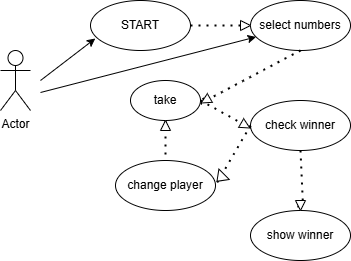

The diagram above was exported from draw.io. Its source (the exported page's mxGraphModel, read from the mxfile embedded in the PNG):
<mxGraphModel dx="1042" dy="626" grid="1" gridSize="10" guides="1" tooltips="1" connect="1" arrows="1" fold="1" page="1" pageScale="1" pageWidth="827" pageHeight="1169" math="0" shadow="0">
  <root>
    <mxCell id="0" />
    <mxCell id="1" parent="0" />
    <mxCell id="ZdTG7pfD3jFgXzGjoV-T-4" value="Actor" style="shape=umlActor;verticalLabelPosition=bottom;verticalAlign=top;html=1;outlineConnect=0;" vertex="1" parent="1">
      <mxGeometry x="20" y="260" width="30" height="60" as="geometry" />
    </mxCell>
    <mxCell id="ZdTG7pfD3jFgXzGjoV-T-5" value="START" style="ellipse;whiteSpace=wrap;html=1;rounded=1;shadow=0;strokeWidth=1;comic=1;" vertex="1" parent="1">
      <mxGeometry x="110" y="210" width="100" height="50" as="geometry" />
    </mxCell>
    <mxCell id="ZdTG7pfD3jFgXzGjoV-T-6" value="select numbers" style="ellipse;whiteSpace=wrap;html=1;rounded=1;shadow=0;strokeWidth=1;comic=1;" vertex="1" parent="1">
      <mxGeometry x="270" y="210" width="100" height="50" as="geometry" />
    </mxCell>
    <mxCell id="ZdTG7pfD3jFgXzGjoV-T-7" value="" style="endArrow=classic;html=1;rounded=0;entryX=0.048;entryY=0.76;entryDx=0;entryDy=0;entryPerimeter=0;" edge="1" parent="1" target="ZdTG7pfD3jFgXzGjoV-T-5">
      <mxGeometry width="50" height="50" relative="1" as="geometry">
        <mxPoint x="60" y="290" as="sourcePoint" />
        <mxPoint x="110" y="250" as="targetPoint" />
      </mxGeometry>
    </mxCell>
    <mxCell id="ZdTG7pfD3jFgXzGjoV-T-8" value="" style="endArrow=none;dashed=1;html=1;dashPattern=1 3;strokeWidth=2;rounded=0;entryX=0;entryY=0.5;entryDx=0;entryDy=0;exitX=1;exitY=0.5;exitDx=0;exitDy=0;" edge="1" parent="1" source="ZdTG7pfD3jFgXzGjoV-T-27" target="ZdTG7pfD3jFgXzGjoV-T-6">
      <mxGeometry width="50" height="50" relative="1" as="geometry">
        <mxPoint x="210" y="240" as="sourcePoint" />
        <mxPoint x="260" y="190" as="targetPoint" />
      </mxGeometry>
    </mxCell>
    <mxCell id="ZdTG7pfD3jFgXzGjoV-T-9" value="" style="endArrow=classic;html=1;rounded=0;" edge="1" parent="1" target="ZdTG7pfD3jFgXzGjoV-T-6">
      <mxGeometry width="50" height="50" relative="1" as="geometry">
        <mxPoint x="60" y="302" as="sourcePoint" />
        <mxPoint x="115" y="260" as="targetPoint" />
      </mxGeometry>
    </mxCell>
    <mxCell id="ZdTG7pfD3jFgXzGjoV-T-10" value="take" style="ellipse;whiteSpace=wrap;html=1;rounded=1;shadow=0;strokeWidth=1;comic=1;" vertex="1" parent="1">
      <mxGeometry x="150" y="290" width="70" height="40" as="geometry" />
    </mxCell>
    <mxCell id="ZdTG7pfD3jFgXzGjoV-T-11" value="check winner" style="ellipse;whiteSpace=wrap;html=1;rounded=1;shadow=0;strokeWidth=1;comic=1;" vertex="1" parent="1">
      <mxGeometry x="270" y="310" width="100" height="50" as="geometry" />
    </mxCell>
    <mxCell id="ZdTG7pfD3jFgXzGjoV-T-12" value="show winner" style="ellipse;whiteSpace=wrap;html=1;rounded=1;shadow=0;strokeWidth=1;comic=1;" vertex="1" parent="1">
      <mxGeometry x="270" y="420" width="100" height="50" as="geometry" />
    </mxCell>
    <mxCell id="ZdTG7pfD3jFgXzGjoV-T-13" value="change player" style="ellipse;whiteSpace=wrap;html=1;rounded=1;shadow=0;strokeWidth=1;comic=1;" vertex="1" parent="1">
      <mxGeometry x="135" y="370" width="100" height="50" as="geometry" />
    </mxCell>
    <mxCell id="ZdTG7pfD3jFgXzGjoV-T-14" value="" style="endArrow=none;dashed=1;html=1;dashPattern=1 3;strokeWidth=2;rounded=0;exitX=0.5;exitY=1;exitDx=0;exitDy=0;entryX=1;entryY=0.5;entryDx=0;entryDy=0;" edge="1" parent="1" source="ZdTG7pfD3jFgXzGjoV-T-29" target="ZdTG7pfD3jFgXzGjoV-T-10">
      <mxGeometry width="50" height="50" relative="1" as="geometry">
        <mxPoint x="390" y="450" as="sourcePoint" />
        <mxPoint x="440" y="400" as="targetPoint" />
      </mxGeometry>
    </mxCell>
    <mxCell id="ZdTG7pfD3jFgXzGjoV-T-15" value="" style="endArrow=none;dashed=1;html=1;dashPattern=1 3;strokeWidth=2;rounded=0;exitX=0.5;exitY=1;exitDx=0;exitDy=0;entryX=0.5;entryY=0;entryDx=0;entryDy=0;" edge="1" parent="1" source="ZdTG7pfD3jFgXzGjoV-T-25">
      <mxGeometry width="50" height="50" relative="1" as="geometry">
        <mxPoint x="319.5" y="370" as="sourcePoint" />
        <mxPoint x="319.5" y="420" as="targetPoint" />
      </mxGeometry>
    </mxCell>
    <mxCell id="ZdTG7pfD3jFgXzGjoV-T-16" value="" style="endArrow=none;dashed=1;html=1;dashPattern=1 3;strokeWidth=2;rounded=0;exitX=1;exitY=0.5;exitDx=0;exitDy=0;entryX=0;entryY=0.5;entryDx=0;entryDy=0;" edge="1" parent="1" source="ZdTG7pfD3jFgXzGjoV-T-31" target="ZdTG7pfD3jFgXzGjoV-T-11">
      <mxGeometry width="50" height="50" relative="1" as="geometry">
        <mxPoint x="250" y="300" as="sourcePoint" />
        <mxPoint x="250" y="350" as="targetPoint" />
      </mxGeometry>
    </mxCell>
    <mxCell id="ZdTG7pfD3jFgXzGjoV-T-17" value="" style="endArrow=none;dashed=1;html=1;dashPattern=1 3;strokeWidth=2;rounded=0;exitX=0;exitY=0.5;exitDx=0;exitDy=0;entryX=1;entryY=0.5;entryDx=0;entryDy=0;" edge="1" parent="1" source="ZdTG7pfD3jFgXzGjoV-T-11" target="ZdTG7pfD3jFgXzGjoV-T-13">
      <mxGeometry width="50" height="50" relative="1" as="geometry">
        <mxPoint x="250" y="350" as="sourcePoint" />
        <mxPoint x="250" y="400" as="targetPoint" />
      </mxGeometry>
    </mxCell>
    <mxCell id="ZdTG7pfD3jFgXzGjoV-T-19" value="" style="endArrow=none;dashed=1;html=1;dashPattern=1 3;strokeWidth=2;rounded=0;exitX=0.5;exitY=1;exitDx=0;exitDy=0;entryX=0.5;entryY=0;entryDx=0;entryDy=0;" edge="1" parent="1" source="ZdTG7pfD3jFgXzGjoV-T-10" target="ZdTG7pfD3jFgXzGjoV-T-13">
      <mxGeometry width="50" height="50" relative="1" as="geometry">
        <mxPoint x="260" y="400" as="sourcePoint" />
        <mxPoint x="260" y="450" as="targetPoint" />
      </mxGeometry>
    </mxCell>
    <mxCell id="ZdTG7pfD3jFgXzGjoV-T-20" value="" style="triangle;whiteSpace=wrap;html=1;rotation=-90;" vertex="1" parent="1">
      <mxGeometry x="180" y="330" width="10" height="10" as="geometry" />
    </mxCell>
    <mxCell id="ZdTG7pfD3jFgXzGjoV-T-21" value="" style="triangle;whiteSpace=wrap;html=1;rotation=135;" vertex="1" parent="1">
      <mxGeometry x="235" y="380" width="10" height="14.57" as="geometry" />
    </mxCell>
    <mxCell id="ZdTG7pfD3jFgXzGjoV-T-26" value="" style="endArrow=none;dashed=1;html=1;dashPattern=1 3;strokeWidth=2;rounded=0;exitX=0.5;exitY=1;exitDx=0;exitDy=0;entryX=0.5;entryY=0;entryDx=0;entryDy=0;" edge="1" parent="1" source="ZdTG7pfD3jFgXzGjoV-T-11" target="ZdTG7pfD3jFgXzGjoV-T-25">
      <mxGeometry width="50" height="50" relative="1" as="geometry">
        <mxPoint x="320" y="360" as="sourcePoint" />
        <mxPoint x="319.5" y="420" as="targetPoint" />
      </mxGeometry>
    </mxCell>
    <mxCell id="ZdTG7pfD3jFgXzGjoV-T-25" value="" style="triangle;whiteSpace=wrap;html=1;rotation=90;" vertex="1" parent="1">
      <mxGeometry x="315" y="410" width="10" height="10" as="geometry" />
    </mxCell>
    <mxCell id="ZdTG7pfD3jFgXzGjoV-T-28" value="" style="endArrow=none;dashed=1;html=1;dashPattern=1 3;strokeWidth=2;rounded=0;entryX=0;entryY=0.5;entryDx=0;entryDy=0;exitX=1;exitY=0.5;exitDx=0;exitDy=0;" edge="1" parent="1" source="ZdTG7pfD3jFgXzGjoV-T-5" target="ZdTG7pfD3jFgXzGjoV-T-27">
      <mxGeometry width="50" height="50" relative="1" as="geometry">
        <mxPoint x="210" y="235" as="sourcePoint" />
        <mxPoint x="270" y="235" as="targetPoint" />
      </mxGeometry>
    </mxCell>
    <mxCell id="ZdTG7pfD3jFgXzGjoV-T-27" value="" style="triangle;whiteSpace=wrap;html=1;rotation=0;" vertex="1" parent="1">
      <mxGeometry x="260" y="230" width="10" height="10" as="geometry" />
    </mxCell>
    <mxCell id="ZdTG7pfD3jFgXzGjoV-T-30" value="" style="endArrow=none;dashed=1;html=1;dashPattern=1 3;strokeWidth=2;rounded=0;exitX=0.5;exitY=1;exitDx=0;exitDy=0;entryX=1;entryY=0.5;entryDx=0;entryDy=0;" edge="1" parent="1" source="ZdTG7pfD3jFgXzGjoV-T-6" target="ZdTG7pfD3jFgXzGjoV-T-29">
      <mxGeometry width="50" height="50" relative="1" as="geometry">
        <mxPoint x="320" y="260" as="sourcePoint" />
        <mxPoint x="220" y="310" as="targetPoint" />
      </mxGeometry>
    </mxCell>
    <mxCell id="ZdTG7pfD3jFgXzGjoV-T-29" value="" style="triangle;whiteSpace=wrap;html=1;rotation=-210;" vertex="1" parent="1">
      <mxGeometry x="220" y="305" width="10" height="10" as="geometry" />
    </mxCell>
    <mxCell id="ZdTG7pfD3jFgXzGjoV-T-32" value="" style="endArrow=none;dashed=1;html=1;dashPattern=1 3;strokeWidth=2;rounded=0;exitX=1;exitY=0.5;exitDx=0;exitDy=0;entryX=0;entryY=0.5;entryDx=0;entryDy=0;" edge="1" parent="1" source="ZdTG7pfD3jFgXzGjoV-T-10" target="ZdTG7pfD3jFgXzGjoV-T-31">
      <mxGeometry width="50" height="50" relative="1" as="geometry">
        <mxPoint x="220" y="310" as="sourcePoint" />
        <mxPoint x="270" y="335" as="targetPoint" />
      </mxGeometry>
    </mxCell>
    <mxCell id="ZdTG7pfD3jFgXzGjoV-T-31" value="" style="triangle;whiteSpace=wrap;html=1;rotation=30;" vertex="1" parent="1">
      <mxGeometry x="260" y="330" width="10" height="10" as="geometry" />
    </mxCell>
  </root>
</mxGraphModel>